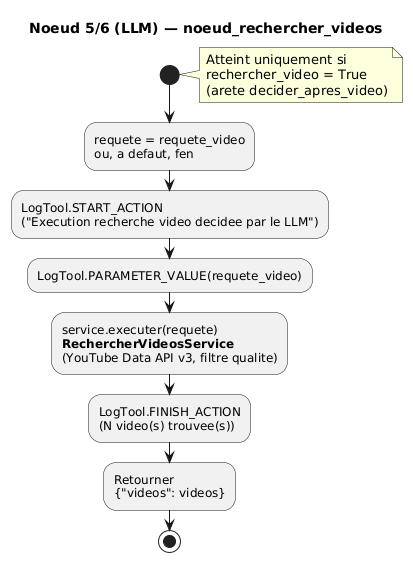

The diagram above was rendered by PlantUML. Its source (embedded in the PNG):
@startuml 5_rechercher_videos
title Noeud 5/6 (LLM) — noeud_rechercher_videos
start
note right: Atteint uniquement si\nrechercher_video = True\n(arete decider_apres_video)
:requete = requete_video
ou, a defaut, fen;
:LogTool.START_ACTION
("Execution recherche video decidee par le LLM");
:LogTool.PARAMETER_VALUE(requete_video);
:service.executer(requete)
<b>RechercherVideosService</b>
(YouTube Data API v3, filtre qualite);
:LogTool.FINISH_ACTION
(N video(s) trouvee(s));
:Retourner
{"videos": videos};
stop
@enduml